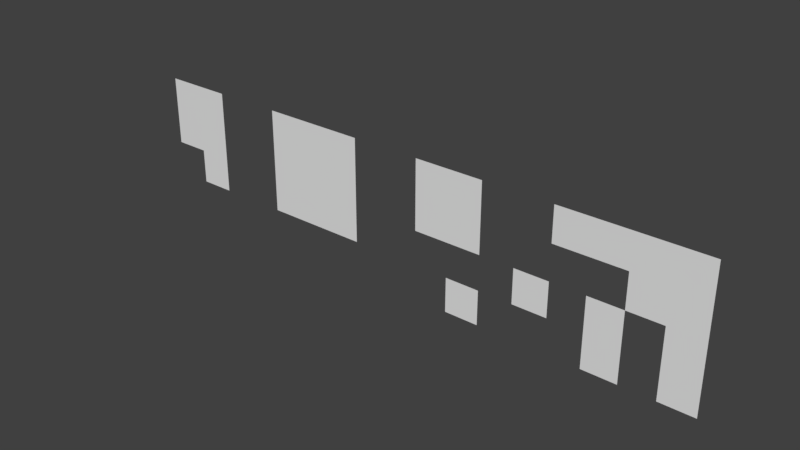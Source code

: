 # Source: platform_moss.blend  (saved by Blender 2.78.0; exported with 4.5.12 LTS)
import bpy
from mathutils import Matrix  # noqa: F401  (used for matrix-valued properties, if any)

bpy.ops.wm.read_factory_settings(use_empty=True)
scene = bpy.context.scene
scene.name = 'Scene'

# ---- collections
col_collection_1 = bpy.data.collections.new('Collection 1'); scene.collection.children.link(col_collection_1)

# ---- world
world_world = bpy.data.worlds.new('World'); scene.world = world_world
world_world.color = (0.05088, 0.05088, 0.05088)
world_world.use_sun_shadow = False
world_world.sun_shadow_jitter_overblur = 0.0
world_world.cycles.sampling_method = 'MANUAL'

# ---- meshes
me_plane = bpy.data.meshes.new('Plane')
me_plane.from_pydata([(-0.2926, -0.0535, 4.47e-08), (0.2074, -0.0535, 4.47e-08), (-0.1676, -0.0535, 4.47e-08), (0.2074, 0.0715, 4.47e-08), (-0.2926, 0.008996, 4.47e-08), (0.1449, -0.0535, 4.47e-08), (-0.1051, -0.0535, 4.47e-08), (0.01989, -0.0535, 4.47e-08), (-0.2301, -0.0535, 4.47e-08), (0.2074, 0.008996, 4.47e-08), (0.08239, 0.008996, 4.47e-08), (0.01989, 0.0715, 4.47e-08), (0.1449, 0.0715, 4.47e-08), (-0.1676, 0.008996, 4.47e-08), (-0.1051, 0.008996, 4.47e-08), (-0.2301, 0.008996, 4.47e-08), (0.1449, 0.008996, 4.47e-08), (0.01989, 0.008996, 4.47e-08), (-0.2926, -0.02225, 4.47e-08), (0.1761, -0.0535, 4.47e-08), (-0.07386, -0.0535, 4.47e-08), (0.05114, -0.0535, 4.47e-08), (0.2074, 0.04025, 4.47e-08), (0.08239, 0.04025, 4.47e-08), (-0.1676, 0.04025, 4.47e-08), (0.2386, 0.0715, 4.47e-08), (0.1136, -0.0535, 4.47e-08), (-0.1364, -0.0535, 4.47e-08), (-0.01136, -0.0535, 4.47e-08), (0.2386, -0.0535, 4.47e-08), (-0.2614, -0.0535, 4.47e-08), (0.2074, -0.02225, 4.47e-08), (0.05114, 0.0715, 4.47e-08), (0.1761, 0.0715, 4.47e-08), (-0.1676, -0.02225, 4.47e-08), (0.2386, 0.008996, 4.47e-08), (-0.1051, 0.04025, 4.47e-08), (-0.1051, -0.02225, 4.47e-08), (-0.1364, 0.008996, 4.47e-08), (-0.07386, 0.008996, 4.47e-08), (-0.2301, 0.04025, 4.47e-08), (-0.2301, -0.02225, 4.47e-08), (-0.2614, 0.008996, 4.47e-08), (0.1449, 0.04025, 4.47e-08), (0.1449, -0.02225, 4.47e-08), (0.1136, 0.008996, 4.47e-08), (0.1761, 0.008996, 4.47e-08), (0.01989, 0.04025, 4.47e-08), (0.01989, -0.02225, 4.47e-08), (-0.01136, 0.008996, 4.47e-08), (0.05114, 0.008996, 4.47e-08), (0.05114, -0.02225, 4.47e-08), (-0.01136, -0.02225, 4.47e-08), (0.1761, -0.02225, 4.47e-08), (0.1136, -0.02225, 4.47e-08), (0.1136, 0.04025, 4.47e-08), (-0.2614, -0.02225, 4.47e-08), (-0.2614, 0.04025, 4.47e-08), (-0.07386, -0.02225, 4.47e-08), (-0.1364, -0.02225, 4.47e-08), (-0.1364, 0.04025, 4.47e-08), (0.2386, -0.02225, 4.47e-08), (0.2386, 0.04025, 4.47e-08), (-0.07386, 0.04025, 4.47e-08), (0.1761, 0.04025, 4.47e-08), (0.05114, 0.04025, 4.47e-08)], [], [(59, 37, 14, 38), (56, 41, 15, 42), (53, 31, 9, 46), (52, 48, 17, 49), (48, 51, 50, 17), (7, 21, 51, 48), (28, 7, 48, 52), (5, 19, 53, 44), (19, 1, 31, 53), (26, 5, 44, 54), (10, 45, 55, 23), (18, 56, 42, 4), (0, 30, 56, 18), (30, 8, 41, 56), (42, 15, 40, 57), (37, 58, 39, 14), (6, 20, 58, 37), (34, 59, 38, 13), (2, 27, 59, 34), (27, 6, 37, 59), (13, 38, 60, 24), (38, 14, 36, 60), (31, 61, 35, 9), (1, 29, 61, 31), (22, 62, 25, 3), (9, 35, 62, 22), (14, 39, 63, 36), (43, 64, 33, 12), (16, 46, 64, 43), (47, 65, 32, 11)])
_ca = me_plane.color_attributes.new('Col', 'BYTE_COLOR', 'CORNER')
_ca.data.foreach_set('color', [0.0137, 0.1195, 0.08228, 1.0, 0.0137, 0.1195, 0.08228, 1.0, 0.0137, 0.1195, 0.08228, 1.0, 0.0137, 0.1195, 0.08228, 1.0, 0.0137, 0.1195, 0.08228, 1.0, 0.0137, 0.1195, 0.08228, 1.0, 0.0137, 0.1195, 0.08228, 1.0, 0.0137, 0.1195, 0.08228, 1.0, 0.0137, 0.1195, 0.08228, 1.0, 0.0137, 0.1195, 0.08228, 1.0, 0.0137, 0.1195, 0.08228, 1.0, 0.0137, 0.1195, 0.08228, 1.0, 0.0137, 0.1195, 0.08228, 1.0, 0.0137, 0.1195, 0.08228, 1.0, 0.0137, 0.1195, 0.08228, 1.0, 0.0137, 0.1195, 0.08228, 1.0, 0.0137, 0.1195, 0.08228, 1.0, 0.0137, 0.1195, 0.08228, 1.0, 0.0137, 0.1195, 0.08228, 1.0, 0.0137, 0.1195, 0.08228, 1.0, 0.0137, 0.1195, 0.08228, 1.0, 0.02843, 0.147, 0.1095, 1.0, 0.0137, 0.1195, 0.08228, 1.0, 0.0137, 0.1195, 0.08228, 1.0, 0.0137, 0.1195, 0.08228, 1.0, 0.0137, 0.1195, 0.08228, 1.0, 0.0137, 0.1195, 0.08228, 1.0, 0.0137, 0.1195, 0.08228, 1.0, 0.0137, 0.1195, 0.08228, 1.0, 0.0137, 0.1195, 0.08228, 1.0, 0.0137, 0.1195, 0.08228, 1.0, 0.0137, 0.1195, 0.08228, 1.0, 0.0137, 0.1195, 0.08228, 1.0, 0.0137, 0.1195, 0.08228, 1.0, 0.0137, 0.1195, 0.08228, 1.0, 0.0137, 0.1195, 0.08228, 1.0, 0.01521, 0.1221, 0.0865, 1.0, 0.0137, 0.1195, 0.08228, 1.0, 0.0137, 0.1195, 0.08228, 1.0, 0.0137, 0.1195, 0.08228, 1.0, 0.0137, 0.1195, 0.08228, 1.0, 0.0137, 0.1195, 0.08228, 1.0, 0.0137, 0.1195, 0.08228, 1.0, 0.0137, 0.1195, 0.08228, 1.0, 0.0137, 0.1195, 0.08228, 1.0, 0.0137, 0.1195, 0.08228, 1.0, 0.0137, 0.1195, 0.08228, 1.0, 0.0137, 0.1195, 0.08228, 1.0, 0.02315, 0.1413, 0.1022, 1.0, 0.0137, 0.1195, 0.08228, 1.0, 0.0137, 0.1195, 0.08228, 1.0, 0.0137, 0.1195, 0.08228, 1.0, 0.0137, 0.1195, 0.08228, 1.0, 0.0137, 0.1195, 0.08228, 1.0, 0.0137, 0.1195, 0.08228, 1.0, 0.0137, 0.1195, 0.08228, 1.0, 0.0137, 0.1195, 0.08228, 1.0, 0.0137, 0.1195, 0.08228, 1.0, 0.0137, 0.1195, 0.08228, 1.0, 0.02217, 0.1384, 0.09759, 1.0, 0.0137, 0.1195, 0.08228, 1.0, 0.0137, 0.1195, 0.08228, 1.0, 0.0137, 0.1195, 0.08228, 1.0, 0.0137, 0.1195, 0.08228, 1.0, 0.0137, 0.1195, 0.08228, 1.0, 0.0185, 0.1301, 0.09306, 1.0, 0.0137, 0.1195, 0.08228, 1.0, 0.0137, 0.1195, 0.08228, 1.0, 0.0137, 0.1195, 0.08228, 1.0, 0.0137, 0.1195, 0.08228, 1.0, 0.0137, 0.1195, 0.08228, 1.0, 0.01521, 0.1248, 0.0865, 1.0, 0.0137, 0.1195, 0.08228, 1.0, 0.0137, 0.1195, 0.08228, 1.0, 0.0137, 0.1195, 0.08228, 1.0, 0.0137, 0.1195, 0.08228, 1.0, 0.0137, 0.1195, 0.08228, 1.0, 0.0137, 0.1195, 0.08228, 1.0, 0.0137, 0.1195, 0.08228, 1.0, 0.0137, 0.1195, 0.08228, 1.0, 0.01521, 0.1248, 0.0865, 1.0, 0.0137, 0.1195, 0.08228, 1.0, 0.0137, 0.1195, 0.08228, 1.0, 0.0137, 0.1195, 0.08228, 1.0, 0.0137, 0.1195, 0.08228, 1.0, 0.0137, 0.1195, 0.08228, 1.0, 0.0137, 0.1195, 0.08228, 1.0, 0.0137, 0.1195, 0.08228, 1.0, 0.0137, 0.1195, 0.08228, 1.0, 0.0137, 0.1195, 0.08228, 1.0, 0.0137, 0.1195, 0.08228, 1.0, 0.0137, 0.1195, 0.08228, 1.0, 0.0137, 0.1195, 0.08228, 1.0, 0.0137, 0.1195, 0.08228, 1.0, 0.0137, 0.1195, 0.08228, 1.0, 0.0137, 0.1195, 0.08228, 1.0, 0.0137, 0.1195, 0.08228, 1.0, 0.0137, 0.1195, 0.08228, 1.0, 0.0137, 0.1195, 0.08228, 1.0, 0.0137, 0.1195, 0.08228, 1.0, 0.0137, 0.1195, 0.08228, 1.0, 0.0137, 0.1195, 0.08228, 1.0, 0.0137, 0.1195, 0.08228, 1.0, 0.0137, 0.1195, 0.08228, 1.0, 0.0137, 0.1195, 0.08228, 1.0, 0.0137, 0.1195, 0.08228, 1.0, 0.01444, 0.1195, 0.08438, 1.0, 0.0137, 0.1195, 0.08228, 1.0, 0.0137, 0.1195, 0.08228, 1.0, 0.0137, 0.1195, 0.08228, 1.0, 0.0137, 0.1195, 0.08228, 1.0, 0.0137, 0.1195, 0.08228, 1.0, 0.0137, 0.1195, 0.08228, 1.0, 0.0137, 0.1195, 0.08228, 1.0, 0.0137, 0.1195, 0.08228, 1.0, 0.0137, 0.1195, 0.08228, 1.0, 0.0137, 0.1195, 0.08228, 1.0, 0.0137, 0.1195, 0.08228, 1.0, 0.0137, 0.1195, 0.08228, 1.0, 0.0137, 0.1195, 0.08228, 1.0])
me_plane.use_remesh_preserve_volume = False
me_plane.use_remesh_preserve_attributes = False
me_plane.use_mirror_vertex_groups = False
me_plane.update()

# ---- objects
ob_plane = bpy.data.objects.new('Plane', me_plane)

# ---- transforms, parenting, visibility, modifiers, constraints
ob_plane.location = (0.0, 0.0, 0.0)
ob_plane.rotation_euler = (-1.571, -0.0, 0.0)
ob_plane.scale = (32.58, 32.58, 32.58)
ob_plane.lineart.crease_threshold = 0.0

# ---- collection membership
col_collection_1.objects.link(ob_plane)

# ---- scene / render settings (as saved in the file)
scene.frame_start = 1; scene.frame_end = 250; scene.frame_set(1)
scene.render.engine = 'BLENDER_EEVEE_NEXT'
scene.render.resolution_percentage = 50
scene.render.dither_intensity = 0.0
scene.cycles.use_denoising = False
scene.cycles.samples = 128
scene.cycles.sampling_pattern = 'TABULATED_SOBOL'
scene.cycles.light_sampling_threshold = 0.0
scene.cycles.use_adaptive_sampling = False
scene.cycles.use_light_tree = False
scene.cycles.blur_glossy = 0.0
scene.cycles.sample_clamp_indirect = 0.0
scene.view_settings.view_transform = 'Standard'
bpy.context.view_layer.update()

# ---- added for rendering (the .blend has no active camera and no usable light): camera, sun
cam_auto = bpy.data.cameras.new('AutoCamera')
cam_auto.lens = 50.0
cam_auto.sensor_width = 36.0
cam_auto.clip_end = 1000.0
ob_auto_camera = bpy.data.objects.new('AutoCamera', cam_auto)
scene.collection.objects.link(ob_auto_camera)
ob_auto_camera.location = (15.573, -19.7429, 12.8688)
ob_auto_camera.rotation_euler = (1.09748, -7.21219e-08, 0.694738)
scene.camera = ob_auto_camera
light_auto_sun = bpy.data.lights.new('AutoSun', 'SUN')
light_auto_sun.energy = 3.0
light_auto_sun.angle = 0.0523599
ob_auto_sun = bpy.data.objects.new('AutoSun', light_auto_sun)
scene.collection.objects.link(ob_auto_sun)
ob_auto_sun.rotation_euler = (0.872665, 0.174533, 0.523599)
bpy.context.view_layer.update()
